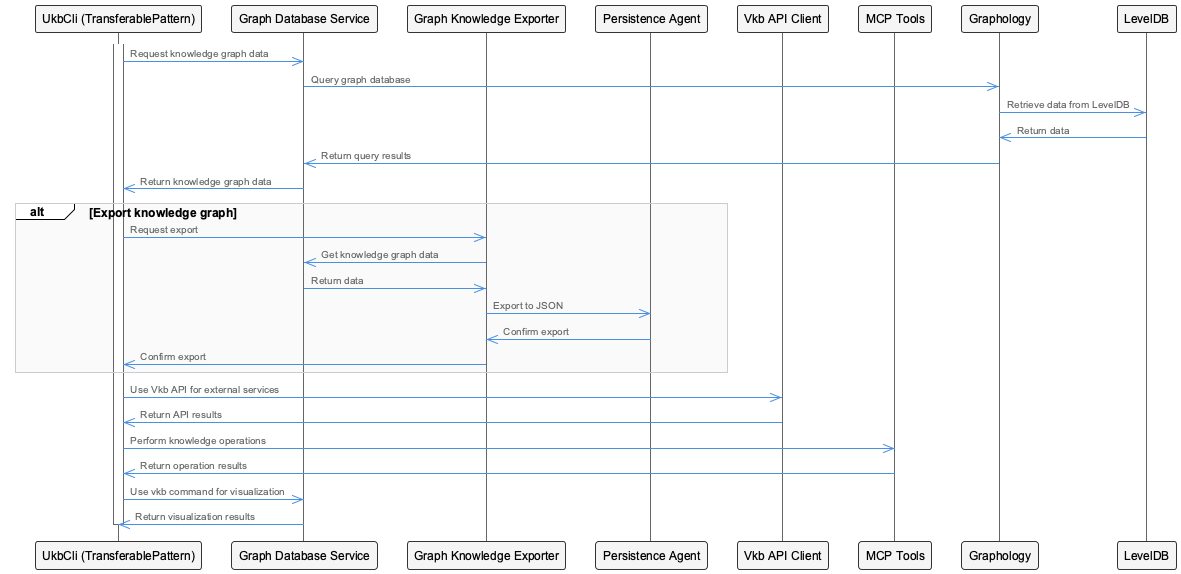

The diagram above was rendered by PlantUML. Its source (embedded in the PNG):
@startuml
!include /Users/q284340/Agentic/coding/docs/puml/_standard-style.puml

participant UkbCli as "UkbCli (TransferablePattern)"
participant GraphDatabaseService as "Graph Database Service"
participant GraphKnowledgeExporter as "Graph Knowledge Exporter"
participant PersistenceAgent as "Persistence Agent"
participant VkbApiClient as "Vkb API Client"
participant MCPTools as "MCP Tools"
participant Graphology as "Graphology"
participant LevelDB as "LevelDB"

activate UkbCli
UkbCli->>GraphDatabaseService: Request knowledge graph data
GraphDatabaseService->>Graphology: Query graph database
Graphology->>LevelDB: Retrieve data from LevelDB
LevelDB->>Graphology: Return data
Graphology->>GraphDatabaseService: Return query results
GraphDatabaseService->>UkbCli: Return knowledge graph data

alt Export knowledge graph
    UkbCli->>GraphKnowledgeExporter: Request export
    GraphKnowledgeExporter->>GraphDatabaseService: Get knowledge graph data
    GraphDatabaseService->>GraphKnowledgeExporter: Return data
    GraphKnowledgeExporter->>PersistenceAgent: Export to JSON
    PersistenceAgent->>GraphKnowledgeExporter: Confirm export
    GraphKnowledgeExporter->>UkbCli: Confirm export
end

UkbCli->>VkbApiClient: Use Vkb API for external services
VkbApiClient->>UkbCli: Return API results

UkbCli->>MCPTools: Perform knowledge operations
MCPTools->>UkbCli: Return operation results

UkbCli->>GraphDatabaseService: Use vkb command for visualization
GraphDatabaseService->>UkbCli: Return visualization results

deactivate UkbCli

@enduml